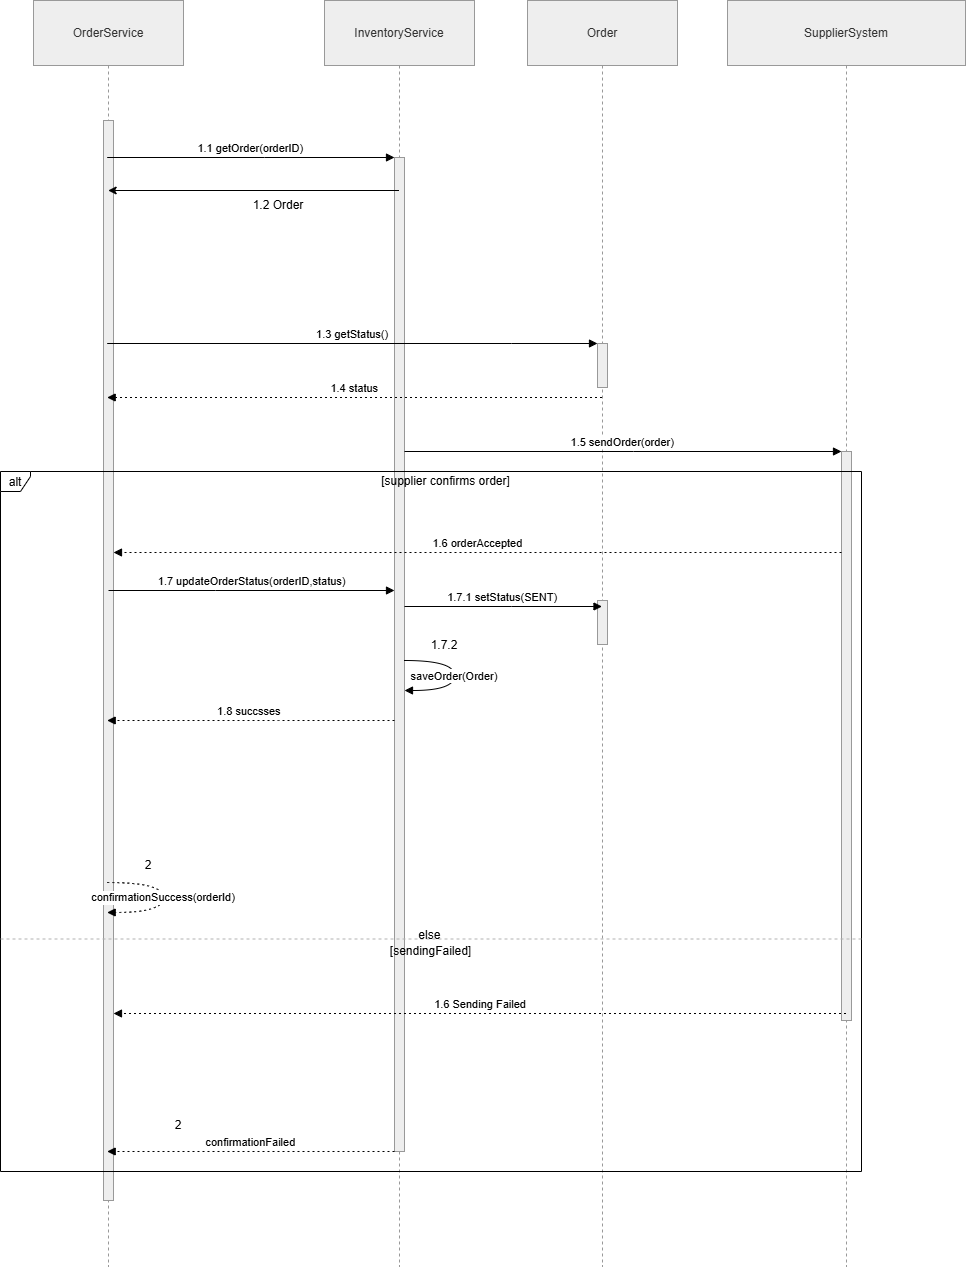

The diagram above was exported from draw.io. Its source (the exported page's mxGraphModel, read from the mxfile embedded in the PNG):
<mxGraphModel dx="2249" dy="1347" grid="1" gridSize="10" guides="1" tooltips="1" connect="1" arrows="1" fold="1" page="1" pageScale="1" pageWidth="850" pageHeight="1100" math="0" shadow="0">
  <root>
    <mxCell id="0" />
    <mxCell id="1" parent="0" />
    <mxCell id="kaKYcEBgYngeJ9J9y9TJ-195" parent="1" style="shape=umlLifeline;perimeter=lifelinePerimeter;whiteSpace=wrap;container=1;dropTarget=0;collapsible=0;recursiveResize=0;outlineConnect=0;portConstraint=eastwest;newEdgeStyle={&quot;edgeStyle&quot;:&quot;elbowEdgeStyle&quot;,&quot;elbow&quot;:&quot;vertical&quot;,&quot;curved&quot;:0,&quot;rounded&quot;:0};size=65;fillColor=light-dark(#eeeeee,#1f2020);strokeColor=light-dark(#999999,#cccccc);fontColor=light-dark(#333333,#cccccc);" value="OrderService" vertex="1">
      <mxGeometry height="1266" width="150" x="285" y="170" as="geometry" />
    </mxCell>
    <mxCell id="kaKYcEBgYngeJ9J9y9TJ-196" parent="kaKYcEBgYngeJ9J9y9TJ-195" style="points=[];perimeter=orthogonalPerimeter;outlineConnect=0;targetShapes=umlLifeline;portConstraint=eastwest;newEdgeStyle={&quot;edgeStyle&quot;:&quot;elbowEdgeStyle&quot;,&quot;elbow&quot;:&quot;vertical&quot;,&quot;curved&quot;:0,&quot;rounded&quot;:0};fillColor=light-dark(#eeeeee,#1f2020);strokeColor=light-dark(#999999,#cccccc);fontColor=light-dark(#333333,#cccccc);" value="" vertex="1">
      <mxGeometry width="10" x="70" as="geometry" />
    </mxCell>
    <mxCell id="kaKYcEBgYngeJ9J9y9TJ-225" parent="kaKYcEBgYngeJ9J9y9TJ-195" style="points=[];perimeter=orthogonalPerimeter;outlineConnect=0;targetShapes=umlLifeline;portConstraint=eastwest;newEdgeStyle={&quot;edgeStyle&quot;:&quot;elbowEdgeStyle&quot;,&quot;elbow&quot;:&quot;vertical&quot;,&quot;curved&quot;:0,&quot;rounded&quot;:0};fillColor=light-dark(#eeeeee,#1f2020);strokeColor=light-dark(#999999,#cccccc);fontColor=light-dark(#333333,#cccccc);" value="" vertex="1">
      <mxGeometry height="1080" width="10" x="70" y="120" as="geometry" />
    </mxCell>
    <mxCell id="kaKYcEBgYngeJ9J9y9TJ-197" parent="1" style="shape=umlLifeline;perimeter=lifelinePerimeter;whiteSpace=wrap;container=1;dropTarget=0;collapsible=0;recursiveResize=0;outlineConnect=0;portConstraint=eastwest;newEdgeStyle={&quot;edgeStyle&quot;:&quot;elbowEdgeStyle&quot;,&quot;elbow&quot;:&quot;vertical&quot;,&quot;curved&quot;:0,&quot;rounded&quot;:0};size=65;fillColor=light-dark(#eeeeee,#1f2020);strokeColor=light-dark(#999999,#cccccc);fontColor=light-dark(#333333,#cccccc);" value="InventoryService" vertex="1">
      <mxGeometry height="1266" width="150" x="576" y="170" as="geometry" />
    </mxCell>
    <mxCell id="kaKYcEBgYngeJ9J9y9TJ-198" parent="kaKYcEBgYngeJ9J9y9TJ-197" style="points=[];perimeter=orthogonalPerimeter;outlineConnect=0;targetShapes=umlLifeline;portConstraint=eastwest;newEdgeStyle={&quot;edgeStyle&quot;:&quot;elbowEdgeStyle&quot;,&quot;elbow&quot;:&quot;vertical&quot;,&quot;curved&quot;:0,&quot;rounded&quot;:0};fillColor=light-dark(#eeeeee,#1f2020);strokeColor=light-dark(#999999,#cccccc);fontColor=light-dark(#333333,#cccccc);" value="" vertex="1">
      <mxGeometry height="994" width="10" x="70" y="157" as="geometry" />
    </mxCell>
    <mxCell id="kaKYcEBgYngeJ9J9y9TJ-199" parent="1" style="shape=umlLifeline;perimeter=lifelinePerimeter;whiteSpace=wrap;container=1;dropTarget=0;collapsible=0;recursiveResize=0;outlineConnect=0;portConstraint=eastwest;newEdgeStyle={&quot;edgeStyle&quot;:&quot;elbowEdgeStyle&quot;,&quot;elbow&quot;:&quot;vertical&quot;,&quot;curved&quot;:0,&quot;rounded&quot;:0};size=65;fillColor=light-dark(#eeeeee,#1f2020);strokeColor=light-dark(#999999,#cccccc);fontColor=light-dark(#333333,#cccccc);" value="Order" vertex="1">
      <mxGeometry height="1266" width="150" x="779" y="170" as="geometry" />
    </mxCell>
    <mxCell id="kaKYcEBgYngeJ9J9y9TJ-200" parent="kaKYcEBgYngeJ9J9y9TJ-199" style="points=[];perimeter=orthogonalPerimeter;outlineConnect=0;targetShapes=umlLifeline;portConstraint=eastwest;newEdgeStyle={&quot;edgeStyle&quot;:&quot;elbowEdgeStyle&quot;,&quot;elbow&quot;:&quot;vertical&quot;,&quot;curved&quot;:0,&quot;rounded&quot;:0};fillColor=light-dark(#eeeeee,#1f2020);strokeColor=light-dark(#999999,#cccccc);fontColor=light-dark(#333333,#cccccc);" value="" vertex="1">
      <mxGeometry height="44" width="10" x="70" y="343" as="geometry" />
    </mxCell>
    <mxCell id="kaKYcEBgYngeJ9J9y9TJ-201" parent="kaKYcEBgYngeJ9J9y9TJ-199" style="points=[];perimeter=orthogonalPerimeter;outlineConnect=0;targetShapes=umlLifeline;portConstraint=eastwest;newEdgeStyle={&quot;edgeStyle&quot;:&quot;elbowEdgeStyle&quot;,&quot;elbow&quot;:&quot;vertical&quot;,&quot;curved&quot;:0,&quot;rounded&quot;:0};fillColor=light-dark(#eeeeee,#1f2020);strokeColor=light-dark(#999999,#cccccc);fontColor=light-dark(#333333,#cccccc);" value="" vertex="1">
      <mxGeometry width="10" x="70" y="606" as="geometry" />
    </mxCell>
    <mxCell id="kaKYcEBgYngeJ9J9y9TJ-231" parent="kaKYcEBgYngeJ9J9y9TJ-199" style="points=[];perimeter=orthogonalPerimeter;outlineConnect=0;targetShapes=umlLifeline;portConstraint=eastwest;newEdgeStyle={&quot;edgeStyle&quot;:&quot;elbowEdgeStyle&quot;,&quot;elbow&quot;:&quot;vertical&quot;,&quot;curved&quot;:0,&quot;rounded&quot;:0};fillColor=light-dark(#eeeeee,#1f2020);strokeColor=light-dark(#999999,#cccccc);fontColor=light-dark(#333333,#cccccc);" value="" vertex="1">
      <mxGeometry height="44" width="10" x="70" y="600" as="geometry" />
    </mxCell>
    <mxCell id="kaKYcEBgYngeJ9J9y9TJ-202" parent="1" style="shape=umlLifeline;perimeter=lifelinePerimeter;whiteSpace=wrap;container=1;dropTarget=0;collapsible=0;recursiveResize=0;outlineConnect=0;portConstraint=eastwest;newEdgeStyle={&quot;edgeStyle&quot;:&quot;elbowEdgeStyle&quot;,&quot;elbow&quot;:&quot;vertical&quot;,&quot;curved&quot;:0,&quot;rounded&quot;:0};size=65;fillColor=light-dark(#eeeeee,#1f2020);strokeColor=light-dark(#999999,#cccccc);fontColor=light-dark(#333333,#cccccc);" value="SupplierSystem" vertex="1">
      <mxGeometry height="1266" width="238" x="979" y="170" as="geometry" />
    </mxCell>
    <mxCell id="kaKYcEBgYngeJ9J9y9TJ-203" parent="kaKYcEBgYngeJ9J9y9TJ-202" style="points=[];perimeter=orthogonalPerimeter;outlineConnect=0;targetShapes=umlLifeline;portConstraint=eastwest;newEdgeStyle={&quot;edgeStyle&quot;:&quot;elbowEdgeStyle&quot;,&quot;elbow&quot;:&quot;vertical&quot;,&quot;curved&quot;:0,&quot;rounded&quot;:0};fillColor=light-dark(#eeeeee,#1f2020);strokeColor=light-dark(#999999,#cccccc);fontColor=light-dark(#333333,#cccccc);" value="" vertex="1">
      <mxGeometry height="569" width="10" x="114" y="451" as="geometry" />
    </mxCell>
    <mxCell id="kaKYcEBgYngeJ9J9y9TJ-204" parent="1" style="shape=umlFrame;pointerEvents=0;dropTarget=0;strokeColor=#000000;height=20;width=30;fillColor=none;fontColor=default;labelBackgroundColor=none;" value="alt" vertex="1">
      <mxGeometry height="700" width="861" x="252" y="641" as="geometry" />
    </mxCell>
    <mxCell id="kaKYcEBgYngeJ9J9y9TJ-205" parent="kaKYcEBgYngeJ9J9y9TJ-204" style="text;strokeColor=none;fillColor=none;align=center;verticalAlign=middle;whiteSpace=wrap;" value="[supplier confirms order]" vertex="1">
      <mxGeometry height="20" width="831" x="30" as="geometry" />
    </mxCell>
    <mxCell id="kaKYcEBgYngeJ9J9y9TJ-206" parent="kaKYcEBgYngeJ9J9y9TJ-204" style="shape=line;dashed=1;whiteSpace=wrap;verticalAlign=top;labelPosition=center;verticalLabelPosition=middle;align=center;strokeColor=#B3B3B3;" value="[sendingFailed]" vertex="1">
      <mxGeometry height="3" width="861" y="466" as="geometry" />
    </mxCell>
    <mxCell id="kaKYcEBgYngeJ9J9y9TJ-207" edge="1" parent="1" source="kaKYcEBgYngeJ9J9y9TJ-195" style="verticalAlign=bottom;edgeStyle=elbowEdgeStyle;elbow=vertical;curved=0;rounded=0;endArrow=block;" target="kaKYcEBgYngeJ9J9y9TJ-198" value="1.1 getOrder(orderID)">
      <mxGeometry relative="1" x="0.0012" as="geometry">
        <mxPoint as="offset" />
        <Array as="points">
          <mxPoint x="516" y="327" />
        </Array>
      </mxGeometry>
    </mxCell>
    <mxCell id="kaKYcEBgYngeJ9J9y9TJ-209" edge="1" parent="1" source="kaKYcEBgYngeJ9J9y9TJ-195" style="verticalAlign=bottom;edgeStyle=elbowEdgeStyle;elbow=vertical;curved=0;rounded=0;endArrow=block;" target="kaKYcEBgYngeJ9J9y9TJ-200" value="1.3 getStatus()">
      <mxGeometry relative="1" as="geometry">
        <Array as="points">
          <mxPoint x="763" y="513" />
        </Array>
      </mxGeometry>
    </mxCell>
    <mxCell id="kaKYcEBgYngeJ9J9y9TJ-210" edge="1" parent="1" source="kaKYcEBgYngeJ9J9y9TJ-199" style="verticalAlign=bottom;edgeStyle=elbowEdgeStyle;elbow=vertical;curved=0;rounded=0;dashed=1;dashPattern=2 3;endArrow=block;" target="kaKYcEBgYngeJ9J9y9TJ-195" value="1.4 status">
      <mxGeometry relative="1" as="geometry">
        <Array as="points">
          <mxPoint x="764" y="567" />
        </Array>
      </mxGeometry>
    </mxCell>
    <mxCell id="kaKYcEBgYngeJ9J9y9TJ-211" edge="1" parent="1" source="kaKYcEBgYngeJ9J9y9TJ-198" style="verticalAlign=bottom;edgeStyle=elbowEdgeStyle;elbow=vertical;curved=0;rounded=0;endArrow=block;" target="kaKYcEBgYngeJ9J9y9TJ-203" value="1.5 sendOrder(order)">
      <mxGeometry relative="1" as="geometry">
        <Array as="points">
          <mxPoint x="885" y="621" />
        </Array>
      </mxGeometry>
    </mxCell>
    <mxCell id="kaKYcEBgYngeJ9J9y9TJ-212" edge="1" parent="1" source="kaKYcEBgYngeJ9J9y9TJ-203" style="verticalAlign=bottom;edgeStyle=elbowEdgeStyle;elbow=vertical;curved=0;rounded=0;dashed=1;dashPattern=2 3;endArrow=block;" target="kaKYcEBgYngeJ9J9y9TJ-225" value="1.6 orderAccepted">
      <mxGeometry relative="1" as="geometry">
        <Array as="points">
          <mxPoint x="886" y="722" />
        </Array>
      </mxGeometry>
    </mxCell>
    <mxCell id="kaKYcEBgYngeJ9J9y9TJ-213" edge="1" parent="1" source="kaKYcEBgYngeJ9J9y9TJ-198" style="verticalAlign=bottom;edgeStyle=elbowEdgeStyle;elbow=vertical;curved=0;rounded=0;endArrow=block;" target="kaKYcEBgYngeJ9J9y9TJ-199" value="1.7.1 setStatus(SENT)">
      <mxGeometry relative="1" as="geometry">
        <Array as="points">
          <mxPoint x="763" y="776" />
        </Array>
      </mxGeometry>
    </mxCell>
    <mxCell id="kaKYcEBgYngeJ9J9y9TJ-214" edge="1" parent="1" source="kaKYcEBgYngeJ9J9y9TJ-198" style="curved=1;endArrow=block;rounded=0;" target="kaKYcEBgYngeJ9J9y9TJ-198" value="saveOrder(Order)">
      <mxGeometry relative="1" as="geometry">
        <Array as="points">
          <mxPoint x="706" y="830" />
          <mxPoint x="706" y="860" />
        </Array>
      </mxGeometry>
    </mxCell>
    <mxCell id="kaKYcEBgYngeJ9J9y9TJ-216" edge="1" parent="1" source="kaKYcEBgYngeJ9J9y9TJ-198" style="verticalAlign=bottom;edgeStyle=elbowEdgeStyle;elbow=vertical;curved=0;rounded=0;dashed=1;dashPattern=2 3;endArrow=block;" target="kaKYcEBgYngeJ9J9y9TJ-195" value="1.8 succsses ">
      <mxGeometry relative="1" as="geometry">
        <Array as="points">
          <mxPoint x="530" y="890" />
        </Array>
      </mxGeometry>
    </mxCell>
    <mxCell id="kaKYcEBgYngeJ9J9y9TJ-217" edge="1" parent="1" source="kaKYcEBgYngeJ9J9y9TJ-195" style="curved=1;dashed=1;dashPattern=2 3;endArrow=block;rounded=0;" target="kaKYcEBgYngeJ9J9y9TJ-195" value="confirmationSuccess(orderId)">
      <mxGeometry relative="1" as="geometry">
        <Array as="points">
          <mxPoint x="415" y="1052" />
          <mxPoint x="415" y="1082" />
        </Array>
      </mxGeometry>
    </mxCell>
    <mxCell id="kaKYcEBgYngeJ9J9y9TJ-218" edge="1" parent="1" source="kaKYcEBgYngeJ9J9y9TJ-202" style="verticalAlign=bottom;edgeStyle=elbowEdgeStyle;elbow=vertical;curved=0;rounded=0;dashed=1;dashPattern=2 3;endArrow=block;" target="kaKYcEBgYngeJ9J9y9TJ-225" value="1.6 Sending Failed">
      <mxGeometry relative="1" as="geometry">
        <Array as="points">
          <mxPoint x="886" y="1183" />
        </Array>
      </mxGeometry>
    </mxCell>
    <mxCell id="kaKYcEBgYngeJ9J9y9TJ-220" edge="1" parent="1" source="kaKYcEBgYngeJ9J9y9TJ-198" style="verticalAlign=bottom;edgeStyle=elbowEdgeStyle;elbow=vertical;curved=0;rounded=0;dashed=1;dashPattern=2 3;endArrow=block;" target="kaKYcEBgYngeJ9J9y9TJ-195" value="confirmationFailed">
      <mxGeometry relative="1" as="geometry">
        <Array as="points">
          <mxPoint x="517" y="1321" />
        </Array>
      </mxGeometry>
    </mxCell>
    <mxCell id="kaKYcEBgYngeJ9J9y9TJ-227" edge="1" parent="1" style="endArrow=classic;html=1;rounded=0;" value="">
      <mxGeometry height="50" relative="1" width="50" as="geometry">
        <mxPoint x="650.5" y="360" as="sourcePoint" />
        <mxPoint x="359.6666666666665" y="360" as="targetPoint" />
      </mxGeometry>
    </mxCell>
    <mxCell id="kaKYcEBgYngeJ9J9y9TJ-228" parent="1" style="text;html=1;whiteSpace=wrap;strokeColor=none;fillColor=none;align=center;verticalAlign=middle;rounded=0;" value="1.2 Order" vertex="1">
      <mxGeometry height="30" width="80" x="490" y="360" as="geometry" />
    </mxCell>
    <mxCell id="kaKYcEBgYngeJ9J9y9TJ-230" edge="1" parent="1" style="verticalAlign=bottom;edgeStyle=elbowEdgeStyle;elbow=vertical;curved=0;rounded=0;endArrow=block;" target="kaKYcEBgYngeJ9J9y9TJ-198" value="1.7 updateOrderStatus(orderID,status)">
      <mxGeometry relative="1" as="geometry">
        <Array as="points">
          <mxPoint x="467" y="760" />
        </Array>
        <mxPoint x="360" y="760" as="sourcePoint" />
        <mxPoint x="557" y="760" as="targetPoint" />
      </mxGeometry>
    </mxCell>
    <mxCell id="kaKYcEBgYngeJ9J9y9TJ-232" parent="1" style="text;html=1;whiteSpace=wrap;strokeColor=none;fillColor=none;align=center;verticalAlign=middle;rounded=0;" value="else&amp;nbsp;" vertex="1">
      <mxGeometry height="30" width="60" x="652.5" y="1090" as="geometry" />
    </mxCell>
    <mxCell id="kaKYcEBgYngeJ9J9y9TJ-236" parent="1" style="text;html=1;whiteSpace=wrap;strokeColor=none;fillColor=none;align=center;verticalAlign=middle;rounded=0;" value="1.7.2" vertex="1">
      <mxGeometry height="30" width="60" x="666" y="800" as="geometry" />
    </mxCell>
    <mxCell id="kaKYcEBgYngeJ9J9y9TJ-237" parent="1" style="text;html=1;whiteSpace=wrap;strokeColor=none;fillColor=none;align=center;verticalAlign=middle;rounded=0;" value="2" vertex="1">
      <mxGeometry height="30" width="60" x="370" y="1020" as="geometry" />
    </mxCell>
    <mxCell id="kaKYcEBgYngeJ9J9y9TJ-238" parent="1" style="text;html=1;whiteSpace=wrap;strokeColor=none;fillColor=none;align=center;verticalAlign=middle;rounded=0;" value="2" vertex="1">
      <mxGeometry height="30" width="60" x="400" y="1280" as="geometry" />
    </mxCell>
  </root>
</mxGraphModel>